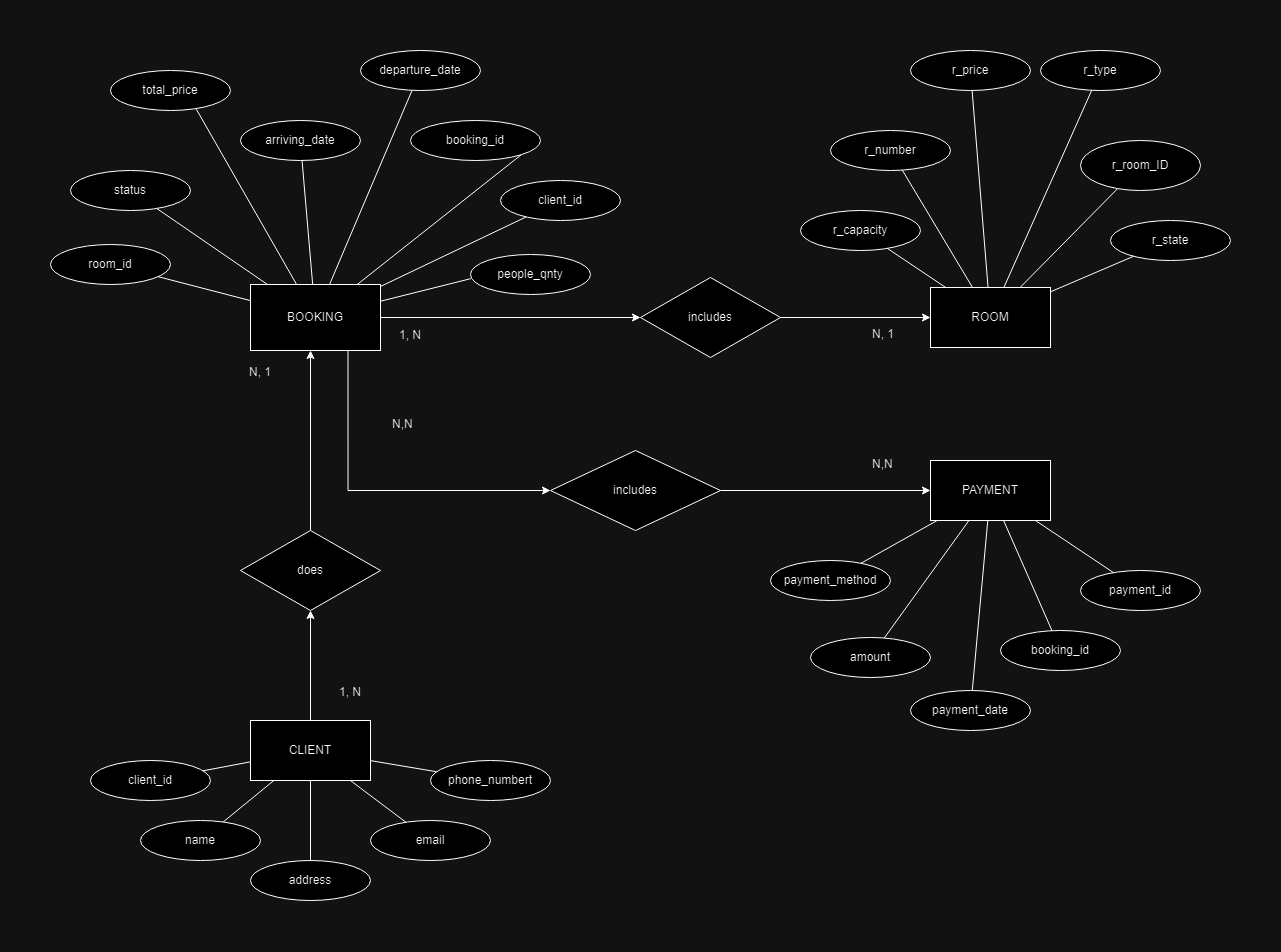

The diagram above was exported from draw.io. Its source (the exported page's mxGraphModel, read from the mxfile embedded in the PNG):
<mxGraphModel dx="3154" dy="868" grid="1" gridSize="10" guides="1" tooltips="1" connect="1" arrows="1" fold="1" page="1" pageScale="1" pageWidth="1169" pageHeight="827" math="0" shadow="0">
  <root>
    <mxCell id="0" />
    <mxCell id="1" parent="0" />
    <mxCell id="tzF22hpZQkZAT_59lSY9-1" value="ROOM" style="rounded=0;whiteSpace=wrap;html=1;" parent="1" vertex="1">
      <mxGeometry x="800" y="437" width="120" height="60" as="geometry" />
    </mxCell>
    <mxCell id="tzF22hpZQkZAT_59lSY9-3" value="r_room_ID" style="ellipse;whiteSpace=wrap;html=1;" parent="1" vertex="1">
      <mxGeometry x="950" y="290" width="120" height="50" as="geometry" />
    </mxCell>
    <mxCell id="tzF22hpZQkZAT_59lSY9-4" value="r_number" style="ellipse;whiteSpace=wrap;html=1;" parent="1" vertex="1">
      <mxGeometry x="700" y="280" width="120" height="40" as="geometry" />
    </mxCell>
    <mxCell id="tzF22hpZQkZAT_59lSY9-5" value="r_type" style="ellipse;whiteSpace=wrap;html=1;" parent="1" vertex="1">
      <mxGeometry x="910" y="200" width="120" height="40" as="geometry" />
    </mxCell>
    <mxCell id="tzF22hpZQkZAT_59lSY9-7" value="r_price" style="ellipse;whiteSpace=wrap;html=1;" parent="1" vertex="1">
      <mxGeometry x="780" y="200" width="120" height="40" as="geometry" />
    </mxCell>
    <mxCell id="tzF22hpZQkZAT_59lSY9-8" value="r_capacity" style="ellipse;whiteSpace=wrap;html=1;" parent="1" vertex="1">
      <mxGeometry x="670" y="360" width="120" height="40" as="geometry" />
    </mxCell>
    <mxCell id="tzF22hpZQkZAT_59lSY9-9" value="r_state" style="ellipse;whiteSpace=wrap;html=1;" parent="1" vertex="1">
      <mxGeometry x="980" y="370" width="120" height="40" as="geometry" />
    </mxCell>
    <mxCell id="tzF22hpZQkZAT_59lSY9-10" value="" style="endArrow=none;html=1;rounded=0;" parent="1" source="tzF22hpZQkZAT_59lSY9-1" target="tzF22hpZQkZAT_59lSY9-3" edge="1">
      <mxGeometry width="50" height="50" relative="1" as="geometry">
        <mxPoint x="430" y="310" as="sourcePoint" />
        <mxPoint x="480" y="260" as="targetPoint" />
      </mxGeometry>
    </mxCell>
    <mxCell id="tzF22hpZQkZAT_59lSY9-11" value="" style="endArrow=none;html=1;rounded=0;" parent="1" source="tzF22hpZQkZAT_59lSY9-1" target="tzF22hpZQkZAT_59lSY9-8" edge="1">
      <mxGeometry width="50" height="50" relative="1" as="geometry">
        <mxPoint x="322" y="394" as="sourcePoint" />
        <mxPoint x="315" y="370" as="targetPoint" />
      </mxGeometry>
    </mxCell>
    <mxCell id="tzF22hpZQkZAT_59lSY9-12" value="" style="endArrow=none;html=1;rounded=0;" parent="1" source="tzF22hpZQkZAT_59lSY9-1" target="tzF22hpZQkZAT_59lSY9-4" edge="1">
      <mxGeometry width="50" height="50" relative="1" as="geometry">
        <mxPoint x="332" y="404" as="sourcePoint" />
        <mxPoint x="325" y="380" as="targetPoint" />
      </mxGeometry>
    </mxCell>
    <mxCell id="tzF22hpZQkZAT_59lSY9-13" value="" style="endArrow=none;html=1;rounded=0;" parent="1" source="tzF22hpZQkZAT_59lSY9-1" target="tzF22hpZQkZAT_59lSY9-7" edge="1">
      <mxGeometry width="50" height="50" relative="1" as="geometry">
        <mxPoint x="342" y="414" as="sourcePoint" />
        <mxPoint x="335" y="390" as="targetPoint" />
      </mxGeometry>
    </mxCell>
    <mxCell id="tzF22hpZQkZAT_59lSY9-14" value="" style="endArrow=none;html=1;rounded=0;" parent="1" source="tzF22hpZQkZAT_59lSY9-1" target="tzF22hpZQkZAT_59lSY9-9" edge="1">
      <mxGeometry width="50" height="50" relative="1" as="geometry">
        <mxPoint x="352" y="424" as="sourcePoint" />
        <mxPoint x="345" y="400" as="targetPoint" />
      </mxGeometry>
    </mxCell>
    <mxCell id="tzF22hpZQkZAT_59lSY9-15" value="" style="endArrow=none;html=1;rounded=0;" parent="1" source="tzF22hpZQkZAT_59lSY9-1" target="tzF22hpZQkZAT_59lSY9-5" edge="1">
      <mxGeometry width="50" height="50" relative="1" as="geometry">
        <mxPoint x="362" y="434" as="sourcePoint" />
        <mxPoint x="355" y="410" as="targetPoint" />
      </mxGeometry>
    </mxCell>
    <mxCell id="PfSQrGYmZPz4ovFFJa91-53" style="edgeStyle=orthogonalEdgeStyle;rounded=0;orthogonalLoop=1;jettySize=auto;html=1;" parent="1" source="PfSQrGYmZPz4ovFFJa91-1" edge="1">
      <mxGeometry relative="1" as="geometry">
        <mxPoint x="180" y="760" as="targetPoint" />
      </mxGeometry>
    </mxCell>
    <mxCell id="PfSQrGYmZPz4ovFFJa91-1" value="CLIENT" style="rounded=0;whiteSpace=wrap;html=1;" parent="1" vertex="1">
      <mxGeometry x="120" y="870" width="120" height="60" as="geometry" />
    </mxCell>
    <mxCell id="PfSQrGYmZPz4ovFFJa91-3" value="client_id" style="ellipse;whiteSpace=wrap;html=1;" parent="1" vertex="1">
      <mxGeometry x="-40" y="910" width="120" height="40" as="geometry" />
    </mxCell>
    <mxCell id="PfSQrGYmZPz4ovFFJa91-4" value="name" style="ellipse;whiteSpace=wrap;html=1;" parent="1" vertex="1">
      <mxGeometry x="10" y="970" width="120" height="40" as="geometry" />
    </mxCell>
    <mxCell id="PfSQrGYmZPz4ovFFJa91-5" value="email" style="ellipse;whiteSpace=wrap;html=1;" parent="1" vertex="1">
      <mxGeometry x="240" y="970" width="120" height="40" as="geometry" />
    </mxCell>
    <mxCell id="PfSQrGYmZPz4ovFFJa91-6" value="phone_numbert" style="ellipse;whiteSpace=wrap;html=1;" parent="1" vertex="1">
      <mxGeometry x="300" y="910" width="120" height="40" as="geometry" />
    </mxCell>
    <mxCell id="PfSQrGYmZPz4ovFFJa91-7" value="address" style="ellipse;whiteSpace=wrap;html=1;" parent="1" vertex="1">
      <mxGeometry x="120" y="1010" width="120" height="40" as="geometry" />
    </mxCell>
    <mxCell id="PfSQrGYmZPz4ovFFJa91-8" value="" style="endArrow=none;html=1;rounded=0;" parent="1" source="PfSQrGYmZPz4ovFFJa91-1" target="PfSQrGYmZPz4ovFFJa91-4" edge="1">
      <mxGeometry width="50" height="50" relative="1" as="geometry">
        <mxPoint x="250" y="394" as="sourcePoint" />
        <mxPoint x="327" y="280" as="targetPoint" />
      </mxGeometry>
    </mxCell>
    <mxCell id="PfSQrGYmZPz4ovFFJa91-9" value="" style="endArrow=none;html=1;rounded=0;" parent="1" source="PfSQrGYmZPz4ovFFJa91-1" target="PfSQrGYmZPz4ovFFJa91-3" edge="1">
      <mxGeometry width="50" height="50" relative="1" as="geometry">
        <mxPoint x="690" y="394" as="sourcePoint" />
        <mxPoint x="654" y="377" as="targetPoint" />
      </mxGeometry>
    </mxCell>
    <mxCell id="PfSQrGYmZPz4ovFFJa91-10" value="" style="endArrow=none;html=1;rounded=0;" parent="1" source="PfSQrGYmZPz4ovFFJa91-1" target="PfSQrGYmZPz4ovFFJa91-5" edge="1">
      <mxGeometry width="50" height="50" relative="1" as="geometry">
        <mxPoint x="702" y="394" as="sourcePoint" />
        <mxPoint x="578" y="318" as="targetPoint" />
      </mxGeometry>
    </mxCell>
    <mxCell id="PfSQrGYmZPz4ovFFJa91-11" value="" style="endArrow=none;html=1;rounded=0;" parent="1" source="PfSQrGYmZPz4ovFFJa91-1" target="PfSQrGYmZPz4ovFFJa91-6" edge="1">
      <mxGeometry width="50" height="50" relative="1" as="geometry">
        <mxPoint x="740" y="394" as="sourcePoint" />
        <mxPoint x="697" y="270" as="targetPoint" />
      </mxGeometry>
    </mxCell>
    <mxCell id="PfSQrGYmZPz4ovFFJa91-12" value="" style="endArrow=none;html=1;rounded=0;" parent="1" source="PfSQrGYmZPz4ovFFJa91-1" target="PfSQrGYmZPz4ovFFJa91-7" edge="1">
      <mxGeometry width="50" height="50" relative="1" as="geometry">
        <mxPoint x="767" y="394" as="sourcePoint" />
        <mxPoint x="809" y="320" as="targetPoint" />
      </mxGeometry>
    </mxCell>
    <mxCell id="PfSQrGYmZPz4ovFFJa91-59" style="edgeStyle=orthogonalEdgeStyle;rounded=0;orthogonalLoop=1;jettySize=auto;html=1;entryX=0;entryY=0.5;entryDx=0;entryDy=0;" parent="1" source="PfSQrGYmZPz4ovFFJa91-14" target="PfSQrGYmZPz4ovFFJa91-57" edge="1">
      <mxGeometry relative="1" as="geometry">
        <mxPoint x="510" y="470" as="targetPoint" />
      </mxGeometry>
    </mxCell>
    <mxCell id="PfSQrGYmZPz4ovFFJa91-65" style="edgeStyle=orthogonalEdgeStyle;rounded=0;orthogonalLoop=1;jettySize=auto;html=1;exitX=0.75;exitY=1;exitDx=0;exitDy=0;entryX=0;entryY=0.5;entryDx=0;entryDy=0;" parent="1" source="PfSQrGYmZPz4ovFFJa91-14" target="PfSQrGYmZPz4ovFFJa91-64" edge="1">
      <mxGeometry relative="1" as="geometry" />
    </mxCell>
    <mxCell id="PfSQrGYmZPz4ovFFJa91-14" value="BOOKING" style="rounded=0;whiteSpace=wrap;html=1;" parent="1" vertex="1">
      <mxGeometry x="120" y="434" width="130" height="66" as="geometry" />
    </mxCell>
    <mxCell id="PfSQrGYmZPz4ovFFJa91-17" value="client_id" style="ellipse;whiteSpace=wrap;html=1;" parent="1" vertex="1">
      <mxGeometry x="370" y="330" width="120" height="40" as="geometry" />
    </mxCell>
    <mxCell id="PfSQrGYmZPz4ovFFJa91-19" value="booking_id" style="ellipse;whiteSpace=wrap;html=1;" parent="1" vertex="1">
      <mxGeometry x="280" y="270" width="130" height="40" as="geometry" />
    </mxCell>
    <mxCell id="PfSQrGYmZPz4ovFFJa91-21" value="room_id" style="ellipse;whiteSpace=wrap;html=1;" parent="1" vertex="1">
      <mxGeometry x="-80" y="394" width="120" height="40" as="geometry" />
    </mxCell>
    <mxCell id="PfSQrGYmZPz4ovFFJa91-22" value="arriving_date" style="ellipse;whiteSpace=wrap;html=1;" parent="1" vertex="1">
      <mxGeometry x="110" y="270" width="120" height="40" as="geometry" />
    </mxCell>
    <mxCell id="PfSQrGYmZPz4ovFFJa91-23" value="departure_date" style="ellipse;whiteSpace=wrap;html=1;" parent="1" vertex="1">
      <mxGeometry x="230" y="200" width="120" height="40" as="geometry" />
    </mxCell>
    <mxCell id="PfSQrGYmZPz4ovFFJa91-24" value="people_qnty" style="ellipse;whiteSpace=wrap;html=1;" parent="1" vertex="1">
      <mxGeometry x="340" y="404" width="120" height="40" as="geometry" />
    </mxCell>
    <mxCell id="PfSQrGYmZPz4ovFFJa91-25" value="total_price" style="ellipse;whiteSpace=wrap;html=1;" parent="1" vertex="1">
      <mxGeometry x="-20" y="220" width="120" height="40" as="geometry" />
    </mxCell>
    <mxCell id="PfSQrGYmZPz4ovFFJa91-26" value="status" style="ellipse;whiteSpace=wrap;html=1;" parent="1" vertex="1">
      <mxGeometry x="-60" y="320" width="120" height="40" as="geometry" />
    </mxCell>
    <mxCell id="PfSQrGYmZPz4ovFFJa91-27" value="" style="endArrow=none;html=1;rounded=0;" parent="1" source="PfSQrGYmZPz4ovFFJa91-14" target="PfSQrGYmZPz4ovFFJa91-26" edge="1">
      <mxGeometry width="50" height="50" relative="1" as="geometry">
        <mxPoint x="1210" y="420" as="sourcePoint" />
        <mxPoint x="1260" y="370" as="targetPoint" />
      </mxGeometry>
    </mxCell>
    <mxCell id="PfSQrGYmZPz4ovFFJa91-28" value="" style="endArrow=none;html=1;rounded=0;entryX=0.002;entryY=0.604;entryDx=0;entryDy=0;entryPerimeter=0;" parent="1" source="PfSQrGYmZPz4ovFFJa91-14" target="PfSQrGYmZPz4ovFFJa91-24" edge="1">
      <mxGeometry width="50" height="50" relative="1" as="geometry">
        <mxPoint x="1424" y="420" as="sourcePoint" />
        <mxPoint x="1494" y="373" as="targetPoint" />
      </mxGeometry>
    </mxCell>
    <mxCell id="PfSQrGYmZPz4ovFFJa91-29" value="" style="endArrow=none;html=1;rounded=0;entryX=0.715;entryY=0.967;entryDx=0;entryDy=0;entryPerimeter=0;" parent="1" source="PfSQrGYmZPz4ovFFJa91-14" target="PfSQrGYmZPz4ovFFJa91-25" edge="1">
      <mxGeometry width="50" height="50" relative="1" as="geometry">
        <mxPoint x="1380" y="420" as="sourcePoint" />
        <mxPoint x="1380" y="394" as="targetPoint" />
      </mxGeometry>
    </mxCell>
    <mxCell id="PfSQrGYmZPz4ovFFJa91-30" value="" style="endArrow=none;html=1;rounded=0;" parent="1" source="PfSQrGYmZPz4ovFFJa91-14" target="PfSQrGYmZPz4ovFFJa91-17" edge="1">
      <mxGeometry width="50" height="50" relative="1" as="geometry">
        <mxPoint x="1349" y="420" as="sourcePoint" />
        <mxPoint x="1276" y="349" as="targetPoint" />
      </mxGeometry>
    </mxCell>
    <mxCell id="PfSQrGYmZPz4ovFFJa91-31" value="" style="endArrow=none;html=1;rounded=0;" parent="1" source="PfSQrGYmZPz4ovFFJa91-14" target="PfSQrGYmZPz4ovFFJa91-23" edge="1">
      <mxGeometry width="50" height="50" relative="1" as="geometry">
        <mxPoint x="1359" y="430" as="sourcePoint" />
        <mxPoint x="1286" y="359" as="targetPoint" />
      </mxGeometry>
    </mxCell>
    <mxCell id="PfSQrGYmZPz4ovFFJa91-32" value="" style="endArrow=none;html=1;rounded=0;" parent="1" source="PfSQrGYmZPz4ovFFJa91-14" target="PfSQrGYmZPz4ovFFJa91-22" edge="1">
      <mxGeometry width="50" height="50" relative="1" as="geometry">
        <mxPoint x="1389" y="420" as="sourcePoint" />
        <mxPoint x="1310" y="260" as="targetPoint" />
      </mxGeometry>
    </mxCell>
    <mxCell id="PfSQrGYmZPz4ovFFJa91-33" value="" style="endArrow=none;html=1;rounded=0;" parent="1" source="PfSQrGYmZPz4ovFFJa91-14" target="PfSQrGYmZPz4ovFFJa91-21" edge="1">
      <mxGeometry width="50" height="50" relative="1" as="geometry">
        <mxPoint x="1399" y="430" as="sourcePoint" />
        <mxPoint x="1434" y="310" as="targetPoint" />
      </mxGeometry>
    </mxCell>
    <mxCell id="PfSQrGYmZPz4ovFFJa91-34" value="" style="endArrow=none;html=1;rounded=0;entryX=1;entryY=1;entryDx=0;entryDy=0;" parent="1" source="PfSQrGYmZPz4ovFFJa91-14" target="PfSQrGYmZPz4ovFFJa91-19" edge="1">
      <mxGeometry width="50" height="50" relative="1" as="geometry">
        <mxPoint x="1409" y="440" as="sourcePoint" />
        <mxPoint x="1444" y="320" as="targetPoint" />
      </mxGeometry>
    </mxCell>
    <mxCell id="PfSQrGYmZPz4ovFFJa91-35" value="PAYMENT" style="rounded=0;whiteSpace=wrap;html=1;" parent="1" vertex="1">
      <mxGeometry x="800" y="610" width="120" height="60" as="geometry" />
    </mxCell>
    <mxCell id="PfSQrGYmZPz4ovFFJa91-36" value="payment_id" style="ellipse;whiteSpace=wrap;html=1;" parent="1" vertex="1">
      <mxGeometry x="950" y="720" width="120" height="40" as="geometry" />
    </mxCell>
    <mxCell id="PfSQrGYmZPz4ovFFJa91-37" value="booking_id" style="ellipse;whiteSpace=wrap;html=1;" parent="1" vertex="1">
      <mxGeometry x="870" y="780" width="120" height="40" as="geometry" />
    </mxCell>
    <mxCell id="PfSQrGYmZPz4ovFFJa91-38" value="payment_date" style="ellipse;whiteSpace=wrap;html=1;" parent="1" vertex="1">
      <mxGeometry x="780" y="840" width="120" height="40" as="geometry" />
    </mxCell>
    <mxCell id="PfSQrGYmZPz4ovFFJa91-39" value="amount" style="ellipse;whiteSpace=wrap;html=1;" parent="1" vertex="1">
      <mxGeometry x="680" y="787" width="120" height="40" as="geometry" />
    </mxCell>
    <mxCell id="PfSQrGYmZPz4ovFFJa91-40" value="payment_method" style="ellipse;whiteSpace=wrap;html=1;" parent="1" vertex="1">
      <mxGeometry x="640" y="710" width="120" height="40" as="geometry" />
    </mxCell>
    <mxCell id="PfSQrGYmZPz4ovFFJa91-46" value="" style="endArrow=none;html=1;rounded=0;" parent="1" source="PfSQrGYmZPz4ovFFJa91-40" target="PfSQrGYmZPz4ovFFJa91-35" edge="1">
      <mxGeometry width="50" height="50" relative="1" as="geometry">
        <mxPoint x="1140" y="660" as="sourcePoint" />
        <mxPoint x="1190" y="610" as="targetPoint" />
      </mxGeometry>
    </mxCell>
    <mxCell id="PfSQrGYmZPz4ovFFJa91-47" value="" style="endArrow=none;html=1;rounded=0;" parent="1" source="PfSQrGYmZPz4ovFFJa91-39" target="PfSQrGYmZPz4ovFFJa91-35" edge="1">
      <mxGeometry width="50" height="50" relative="1" as="geometry">
        <mxPoint x="1140" y="660" as="sourcePoint" />
        <mxPoint x="1190" y="610" as="targetPoint" />
      </mxGeometry>
    </mxCell>
    <mxCell id="PfSQrGYmZPz4ovFFJa91-48" value="" style="endArrow=none;html=1;rounded=0;" parent="1" source="PfSQrGYmZPz4ovFFJa91-38" target="PfSQrGYmZPz4ovFFJa91-35" edge="1">
      <mxGeometry width="50" height="50" relative="1" as="geometry">
        <mxPoint x="1140" y="660" as="sourcePoint" />
        <mxPoint x="1190" y="610" as="targetPoint" />
      </mxGeometry>
    </mxCell>
    <mxCell id="PfSQrGYmZPz4ovFFJa91-50" value="" style="endArrow=none;html=1;rounded=0;" parent="1" source="PfSQrGYmZPz4ovFFJa91-37" target="PfSQrGYmZPz4ovFFJa91-35" edge="1">
      <mxGeometry width="50" height="50" relative="1" as="geometry">
        <mxPoint x="1140" y="660" as="sourcePoint" />
        <mxPoint x="1190" y="610" as="targetPoint" />
      </mxGeometry>
    </mxCell>
    <mxCell id="PfSQrGYmZPz4ovFFJa91-51" value="" style="endArrow=none;html=1;rounded=0;" parent="1" source="PfSQrGYmZPz4ovFFJa91-36" target="PfSQrGYmZPz4ovFFJa91-35" edge="1">
      <mxGeometry width="50" height="50" relative="1" as="geometry">
        <mxPoint x="1140" y="660" as="sourcePoint" />
        <mxPoint x="1190" y="610" as="targetPoint" />
      </mxGeometry>
    </mxCell>
    <mxCell id="PfSQrGYmZPz4ovFFJa91-60" style="edgeStyle=orthogonalEdgeStyle;rounded=0;orthogonalLoop=1;jettySize=auto;html=1;exitX=1;exitY=0.5;exitDx=0;exitDy=0;entryX=0;entryY=0.5;entryDx=0;entryDy=0;" parent="1" source="PfSQrGYmZPz4ovFFJa91-57" target="tzF22hpZQkZAT_59lSY9-1" edge="1">
      <mxGeometry relative="1" as="geometry">
        <mxPoint x="780" y="463.66666666666674" as="targetPoint" />
      </mxGeometry>
    </mxCell>
    <mxCell id="PfSQrGYmZPz4ovFFJa91-57" value="includes" style="rhombus;whiteSpace=wrap;html=1;" parent="1" vertex="1">
      <mxGeometry x="510" y="427" width="140" height="80" as="geometry" />
    </mxCell>
    <mxCell id="PfSQrGYmZPz4ovFFJa91-63" style="edgeStyle=orthogonalEdgeStyle;rounded=0;orthogonalLoop=1;jettySize=auto;html=1;exitX=0.5;exitY=0;exitDx=0;exitDy=0;" parent="1" source="PfSQrGYmZPz4ovFFJa91-62" edge="1">
      <mxGeometry relative="1" as="geometry">
        <mxPoint x="180" y="500" as="targetPoint" />
      </mxGeometry>
    </mxCell>
    <mxCell id="PfSQrGYmZPz4ovFFJa91-62" value="does" style="rhombus;whiteSpace=wrap;html=1;" parent="1" vertex="1">
      <mxGeometry x="110" y="680" width="140" height="80" as="geometry" />
    </mxCell>
    <mxCell id="PfSQrGYmZPz4ovFFJa91-66" style="edgeStyle=orthogonalEdgeStyle;rounded=0;orthogonalLoop=1;jettySize=auto;html=1;entryX=0;entryY=0.5;entryDx=0;entryDy=0;" parent="1" source="PfSQrGYmZPz4ovFFJa91-64" target="PfSQrGYmZPz4ovFFJa91-35" edge="1">
      <mxGeometry relative="1" as="geometry" />
    </mxCell>
    <mxCell id="PfSQrGYmZPz4ovFFJa91-64" value="includes" style="rhombus;whiteSpace=wrap;html=1;" parent="1" vertex="1">
      <mxGeometry x="420" y="600" width="170" height="80" as="geometry" />
    </mxCell>
    <mxCell id="vYwLqW4uuSnY5Rvq5Qbp-1" value="1, N" style="text;html=1;align=center;verticalAlign=middle;whiteSpace=wrap;rounded=0;" vertex="1" parent="1">
      <mxGeometry x="190" y="827" width="60" height="30" as="geometry" />
    </mxCell>
    <mxCell id="vYwLqW4uuSnY5Rvq5Qbp-2" value="N, 1" style="text;html=1;align=center;verticalAlign=middle;whiteSpace=wrap;rounded=0;" vertex="1" parent="1">
      <mxGeometry x="100" y="507" width="60" height="30" as="geometry" />
    </mxCell>
    <mxCell id="vYwLqW4uuSnY5Rvq5Qbp-3" value="1, N" style="text;html=1;align=center;verticalAlign=middle;whiteSpace=wrap;rounded=0;" vertex="1" parent="1">
      <mxGeometry x="250" y="470" width="60" height="30" as="geometry" />
    </mxCell>
    <mxCell id="vYwLqW4uuSnY5Rvq5Qbp-4" value="&lt;div style=&quot;text-align: center;&quot;&gt;&lt;span style=&quot;background-color: initial;&quot;&gt;N, 1&lt;/span&gt;&lt;/div&gt;" style="text;whiteSpace=wrap;html=1;" vertex="1" parent="1">
      <mxGeometry x="740" y="470" width="60" height="40" as="geometry" />
    </mxCell>
    <mxCell id="vYwLqW4uuSnY5Rvq5Qbp-5" value="&lt;div style=&quot;text-align: center;&quot;&gt;&lt;span style=&quot;background-color: initial;&quot;&gt;N,N&amp;nbsp;&lt;/span&gt;&lt;/div&gt;" style="text;whiteSpace=wrap;html=1;" vertex="1" parent="1">
      <mxGeometry x="260" y="560" width="60" height="40" as="geometry" />
    </mxCell>
    <mxCell id="vYwLqW4uuSnY5Rvq5Qbp-6" value="&lt;div style=&quot;text-align: center;&quot;&gt;&lt;span style=&quot;background-color: initial;&quot;&gt;N,N&amp;nbsp;&lt;/span&gt;&lt;/div&gt;" style="text;whiteSpace=wrap;html=1;" vertex="1" parent="1">
      <mxGeometry x="740" y="600" width="60" height="40" as="geometry" />
    </mxCell>
  </root>
</mxGraphModel>